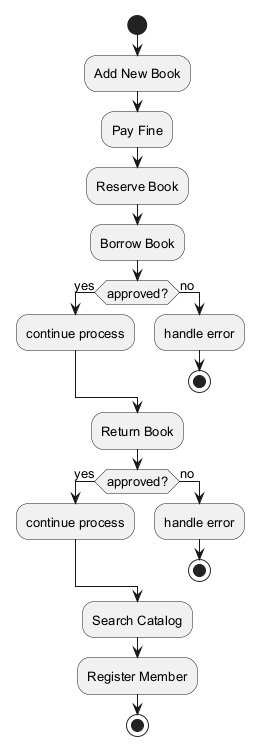

The diagram above was rendered by PlantUML. Its source (embedded in the PNG):
@startuml
skinparam backgroundColor #FFFFFF
skinparam classBackgroundColor #F1F8E9
skinparam classBorderColor #33691E
skinparam defaultFontSize 13
start
:Add New Book;
:Pay Fine;
:Reserve Book;
:Borrow Book;
if (approved?) then (yes)
:continue process;
else (no)
:handle error;
stop
endif
:Return Book;
if (approved?) then (yes)
:continue process;
else (no)
:handle error;
stop
endif
:Search Catalog;
:Register Member;
stop
@enduml